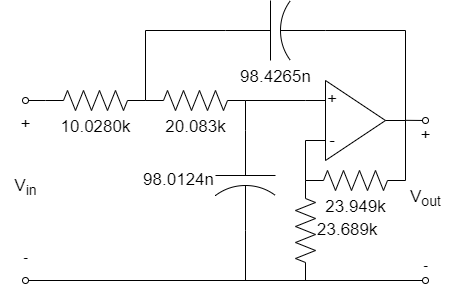

The diagram above was exported from draw.io. Its source (the exported page's mxGraphModel, read from the mxfile embedded in the PNG):
<mxGraphModel dx="555" dy="338" grid="1" gridSize="10" guides="1" tooltips="1" connect="1" arrows="1" fold="1" page="1" pageScale="1" pageWidth="1100" pageHeight="850" math="0" shadow="0">
  <root>
    <mxCell id="0" />
    <mxCell id="1" parent="0" />
    <mxCell id="5" style="edgeStyle=none;html=1;exitX=0;exitY=0.25;exitDx=0;exitDy=0;endArrow=none;endFill=0;labelBackgroundColor=none;fontSize=17;" parent="1" source="2" edge="1">
      <mxGeometry relative="1" as="geometry">
        <mxPoint x="380" y="380" as="targetPoint" />
      </mxGeometry>
    </mxCell>
    <mxCell id="6" style="edgeStyle=none;html=1;exitX=0;exitY=0.75;exitDx=0;exitDy=0;endArrow=none;endFill=0;rounded=0;curved=0;entryX=0;entryY=0.5;entryDx=0;entryDy=0;entryPerimeter=0;labelBackgroundColor=none;fontSize=17;" parent="1" source="2" target="25" edge="1">
      <mxGeometry relative="1" as="geometry">
        <mxPoint x="360" y="460" as="targetPoint" />
        <Array as="points">
          <mxPoint x="380" y="420" />
        </Array>
      </mxGeometry>
    </mxCell>
    <mxCell id="7" style="edgeStyle=none;html=1;exitX=1;exitY=0.5;exitDx=0;exitDy=0;endArrow=none;endFill=0;entryX=1;entryY=0.5;entryDx=0;entryDy=0;entryPerimeter=0;rounded=0;curved=0;labelBackgroundColor=none;fontSize=17;" parent="1" source="2" target="24" edge="1">
      <mxGeometry relative="1" as="geometry">
        <mxPoint x="480" y="400" as="targetPoint" />
        <Array as="points">
          <mxPoint x="480" y="400" />
        </Array>
      </mxGeometry>
    </mxCell>
    <mxCell id="2" value="&lt;font&gt;+&lt;/font&gt;&lt;div&gt;&lt;font&gt;&lt;br&gt;&lt;/font&gt;&lt;/div&gt;&lt;div style=&quot;text-align: center;&quot;&gt;&lt;font&gt;-&lt;/font&gt;&lt;/div&gt;" style="triangle;whiteSpace=wrap;html=1;align=left;labelBackgroundColor=none;fontSize=17;fillColor=none;" parent="1" vertex="1">
      <mxGeometry x="400" y="360" width="60" height="80" as="geometry" />
    </mxCell>
    <mxCell id="26" style="edgeStyle=none;shape=connector;curved=0;rounded=0;html=1;exitX=0;exitY=0.5;exitDx=0;exitDy=0;exitPerimeter=0;strokeColor=default;align=center;verticalAlign=middle;fontFamily=Helvetica;fontSize=17;fontColor=default;labelBackgroundColor=none;endArrow=none;endFill=0;entryX=0;entryY=0.5;entryDx=0;entryDy=0;entryPerimeter=0;" parent="1" source="24" target="25" edge="1">
      <mxGeometry relative="1" as="geometry">
        <mxPoint x="360" y="460" as="targetPoint" />
      </mxGeometry>
    </mxCell>
    <mxCell id="24" value="23.949k" style="pointerEvents=1;verticalLabelPosition=bottom;shadow=0;dashed=0;align=center;html=1;verticalAlign=top;shape=mxgraph.electrical.resistors.resistor_2;fontFamily=Helvetica;fontSize=17;fontColor=default;labelBackgroundColor=none;" parent="1" vertex="1">
      <mxGeometry x="380" y="450" width="100" height="20" as="geometry" />
    </mxCell>
    <mxCell id="27" style="edgeStyle=none;shape=connector;curved=0;rounded=0;html=1;exitX=0;exitY=0.5;exitDx=0;exitDy=0;exitPerimeter=0;strokeColor=default;align=center;verticalAlign=middle;fontFamily=Helvetica;fontSize=17;fontColor=default;labelBackgroundColor=none;endArrow=none;endFill=0;" parent="1" source="25" edge="1">
      <mxGeometry relative="1" as="geometry">
        <mxPoint x="380" y="460" as="targetPoint" />
      </mxGeometry>
    </mxCell>
    <mxCell id="42" style="edgeStyle=none;shape=connector;curved=0;rounded=0;html=1;exitX=1;exitY=0.5;exitDx=0;exitDy=0;exitPerimeter=0;strokeColor=default;align=center;verticalAlign=middle;fontFamily=Helvetica;fontSize=17;fontColor=default;labelBackgroundColor=none;endArrow=none;endFill=0;" parent="1" source="25" edge="1">
      <mxGeometry relative="1" as="geometry">
        <mxPoint x="380" y="560" as="targetPoint" />
      </mxGeometry>
    </mxCell>
    <mxCell id="25" value="23.689k" style="pointerEvents=1;verticalLabelPosition=middle;shadow=0;dashed=0;align=left;html=1;verticalAlign=middle;shape=mxgraph.electrical.resistors.resistor_2;fontFamily=Helvetica;fontSize=17;fontColor=default;labelBackgroundColor=none;direction=south;labelPosition=right;" parent="1" vertex="1">
      <mxGeometry x="370" y="460" width="20" height="100" as="geometry" />
    </mxCell>
    <mxCell id="37" style="edgeStyle=none;shape=connector;curved=0;rounded=0;html=1;exitX=0;exitY=0.5;exitDx=0;exitDy=0;exitPerimeter=0;strokeColor=default;align=center;verticalAlign=middle;fontFamily=Helvetica;fontSize=17;fontColor=default;labelBackgroundColor=none;endArrow=oval;endFill=0;" parent="1" source="28" edge="1">
      <mxGeometry relative="1" as="geometry">
        <mxPoint x="100" y="380" as="targetPoint" />
      </mxGeometry>
    </mxCell>
    <mxCell id="28" value="10.0280k" style="pointerEvents=1;verticalLabelPosition=bottom;shadow=0;dashed=0;align=center;html=1;verticalAlign=top;shape=mxgraph.electrical.resistors.resistor_2;fontFamily=Helvetica;fontSize=17;fontColor=default;labelBackgroundColor=none;" parent="1" vertex="1">
      <mxGeometry x="120" y="370" width="100" height="20" as="geometry" />
    </mxCell>
    <mxCell id="34" style="edgeStyle=none;shape=connector;curved=0;rounded=0;html=1;exitX=1;exitY=0.5;exitDx=0;exitDy=0;exitPerimeter=0;strokeColor=default;align=center;verticalAlign=middle;fontFamily=Helvetica;fontSize=17;fontColor=default;labelBackgroundColor=none;endArrow=none;endFill=0;" parent="1" source="29" edge="1">
      <mxGeometry relative="1" as="geometry">
        <mxPoint x="380" y="380" as="targetPoint" />
      </mxGeometry>
    </mxCell>
    <mxCell id="29" value="20.083k" style="pointerEvents=1;verticalLabelPosition=bottom;shadow=0;dashed=0;align=center;html=1;verticalAlign=top;shape=mxgraph.electrical.resistors.resistor_2;fontFamily=Helvetica;fontSize=17;fontColor=default;labelBackgroundColor=none;" parent="1" vertex="1">
      <mxGeometry x="220" y="370" width="100" height="20" as="geometry" />
    </mxCell>
    <mxCell id="41" style="edgeStyle=none;shape=connector;curved=0;rounded=0;html=1;exitX=1;exitY=0.5;exitDx=0;exitDy=0;exitPerimeter=0;strokeColor=default;align=center;verticalAlign=middle;fontFamily=Helvetica;fontSize=17;fontColor=default;labelBackgroundColor=none;endArrow=none;endFill=0;" parent="1" edge="1">
      <mxGeometry relative="1" as="geometry">
        <mxPoint x="320" y="560" as="targetPoint" />
        <mxPoint x="320" y="510" as="sourcePoint" />
      </mxGeometry>
    </mxCell>
    <mxCell id="33" style="edgeStyle=none;shape=connector;curved=0;rounded=0;html=1;exitX=1;exitY=0.5;exitDx=0;exitDy=0;exitPerimeter=0;strokeColor=default;align=center;verticalAlign=middle;fontFamily=Helvetica;fontSize=17;fontColor=default;labelBackgroundColor=none;endArrow=none;endFill=0;" parent="1" source="43" edge="1">
      <mxGeometry relative="1" as="geometry">
        <mxPoint x="480" y="400" as="targetPoint" />
        <mxPoint x="400" y="320" as="sourcePoint" />
        <Array as="points">
          <mxPoint x="480" y="310" />
        </Array>
      </mxGeometry>
    </mxCell>
    <mxCell id="32" style="edgeStyle=none;shape=connector;curved=0;rounded=0;html=1;exitX=0;exitY=0.5;exitDx=0;exitDy=0;exitPerimeter=0;entryX=1;entryY=0.5;entryDx=0;entryDy=0;entryPerimeter=0;strokeColor=default;align=center;verticalAlign=middle;fontFamily=Helvetica;fontSize=17;fontColor=default;labelBackgroundColor=none;endArrow=none;endFill=0;" parent="1" source="43" target="28" edge="1">
      <mxGeometry relative="1" as="geometry">
        <mxPoint x="300" y="320" as="sourcePoint" />
        <Array as="points">
          <mxPoint x="220" y="310" />
        </Array>
      </mxGeometry>
    </mxCell>
    <mxCell id="35" style="edgeStyle=none;shape=connector;curved=0;rounded=0;html=1;exitX=0;exitY=0.5;exitDx=0;exitDy=0;exitPerimeter=0;entryX=1;entryY=0.5;entryDx=0;entryDy=0;entryPerimeter=0;strokeColor=default;align=center;verticalAlign=middle;fontFamily=Helvetica;fontSize=17;fontColor=default;labelBackgroundColor=none;endArrow=none;endFill=0;" parent="1" target="29" edge="1">
      <mxGeometry relative="1" as="geometry">
        <mxPoint x="320" y="410" as="sourcePoint" />
      </mxGeometry>
    </mxCell>
    <mxCell id="36" value="" style="edgeStyle=none;orthogonalLoop=1;jettySize=auto;html=1;rounded=0;strokeColor=default;align=center;verticalAlign=middle;fontFamily=Helvetica;fontSize=17;fontColor=default;labelBackgroundColor=none;endArrow=oval;endFill=0;curved=0;" parent="1" edge="1">
      <mxGeometry width="100" relative="1" as="geometry">
        <mxPoint x="480" y="399.83" as="sourcePoint" />
        <mxPoint x="500" y="400" as="targetPoint" />
        <Array as="points" />
      </mxGeometry>
    </mxCell>
    <mxCell id="38" value="" style="edgeStyle=none;orthogonalLoop=1;jettySize=auto;html=1;rounded=0;strokeColor=default;align=center;verticalAlign=middle;fontFamily=Helvetica;fontSize=17;fontColor=default;labelBackgroundColor=none;endArrow=oval;endFill=0;curved=0;startArrow=oval;startFill=0;" parent="1" edge="1">
      <mxGeometry width="80" relative="1" as="geometry">
        <mxPoint x="100" y="560" as="sourcePoint" />
        <mxPoint x="500" y="560" as="targetPoint" />
        <Array as="points" />
      </mxGeometry>
    </mxCell>
    <mxCell id="39" value="&lt;font&gt;+&lt;/font&gt;&lt;div&gt;&lt;font&gt;&lt;br&gt;&lt;/font&gt;&lt;/div&gt;&lt;div&gt;&lt;br&gt;&lt;/div&gt;&lt;div&gt;&lt;font&gt;V&lt;sub&gt;in&lt;/sub&gt;&lt;/font&gt;&lt;/div&gt;&lt;div&gt;&lt;br&gt;&lt;/div&gt;&lt;div&gt;&lt;sub&gt;&lt;font&gt;&lt;br&gt;&lt;/font&gt;&lt;/sub&gt;&lt;/div&gt;&lt;div&gt;&lt;sub&gt;&lt;font&gt;-&lt;/font&gt;&lt;/sub&gt;&lt;/div&gt;" style="text;html=1;align=center;verticalAlign=middle;resizable=0;points=[];autosize=1;strokeColor=none;fillColor=none;fontFamily=Helvetica;fontSize=17;fontColor=default;labelBackgroundColor=none;" parent="1" vertex="1">
      <mxGeometry x="75" y="385" width="50" height="170" as="geometry" />
    </mxCell>
    <mxCell id="40" value="&lt;font&gt;+&lt;/font&gt;&lt;div&gt;&lt;font&gt;&lt;br&gt;&lt;/font&gt;&lt;/div&gt;&lt;div&gt;&lt;br&gt;&lt;/div&gt;&lt;div&gt;&lt;font&gt;V&lt;font&gt;&lt;sub&gt;out&lt;/sub&gt;&lt;/font&gt;&lt;/font&gt;&lt;/div&gt;&lt;div&gt;&lt;br&gt;&lt;/div&gt;&lt;div&gt;&lt;br&gt;&lt;/div&gt;&lt;div&gt;&lt;sub&gt;&lt;font&gt;-&lt;/font&gt;&lt;/sub&gt;&lt;/div&gt;" style="text;html=1;align=center;verticalAlign=middle;resizable=0;points=[];autosize=1;strokeColor=none;fillColor=none;fontFamily=Helvetica;fontSize=17;fontColor=default;labelBackgroundColor=none;" parent="1" vertex="1">
      <mxGeometry x="475" y="400" width="50" height="160" as="geometry" />
    </mxCell>
    <mxCell id="43" value="98.4265n" style="pointerEvents=1;verticalLabelPosition=bottom;shadow=0;dashed=0;align=center;html=1;verticalAlign=top;shape=mxgraph.electrical.capacitors.capacitor_2;fontFamily=Helvetica;fontSize=17;fontColor=default;labelBackgroundColor=none;labelPosition=center;" parent="1" vertex="1">
      <mxGeometry x="300" y="280" width="100" height="60" as="geometry" />
    </mxCell>
    <mxCell id="44" value="98.0124n" style="pointerEvents=1;verticalLabelPosition=middle;shadow=0;dashed=0;align=right;html=1;verticalAlign=middle;shape=mxgraph.electrical.capacitors.capacitor_2;fontFamily=Helvetica;fontSize=17;fontColor=default;labelBackgroundColor=none;direction=south;labelPosition=left;" parent="1" vertex="1">
      <mxGeometry x="290" y="410" width="60" height="100" as="geometry" />
    </mxCell>
  </root>
</mxGraphModel>